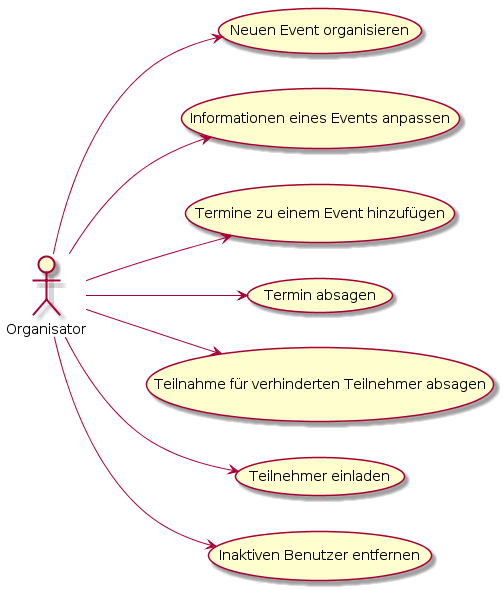

The diagram above was rendered by PlantUML. Its source (embedded in the PNG):
@startuml
left to right direction

Organisator --> (Neuen Event organisieren)
Organisator --> (Informationen eines Events anpassen)
Organisator --> (Termine zu einem Event hinzufügen)
Organisator --> (Termin absagen)
Organisator --> (Teilnahme für verhinderten Teilnehmer absagen)
Organisator --> (Teilnehmer einladen)
Organisator --> (Inaktiven Benutzer entfernen)
@enduml